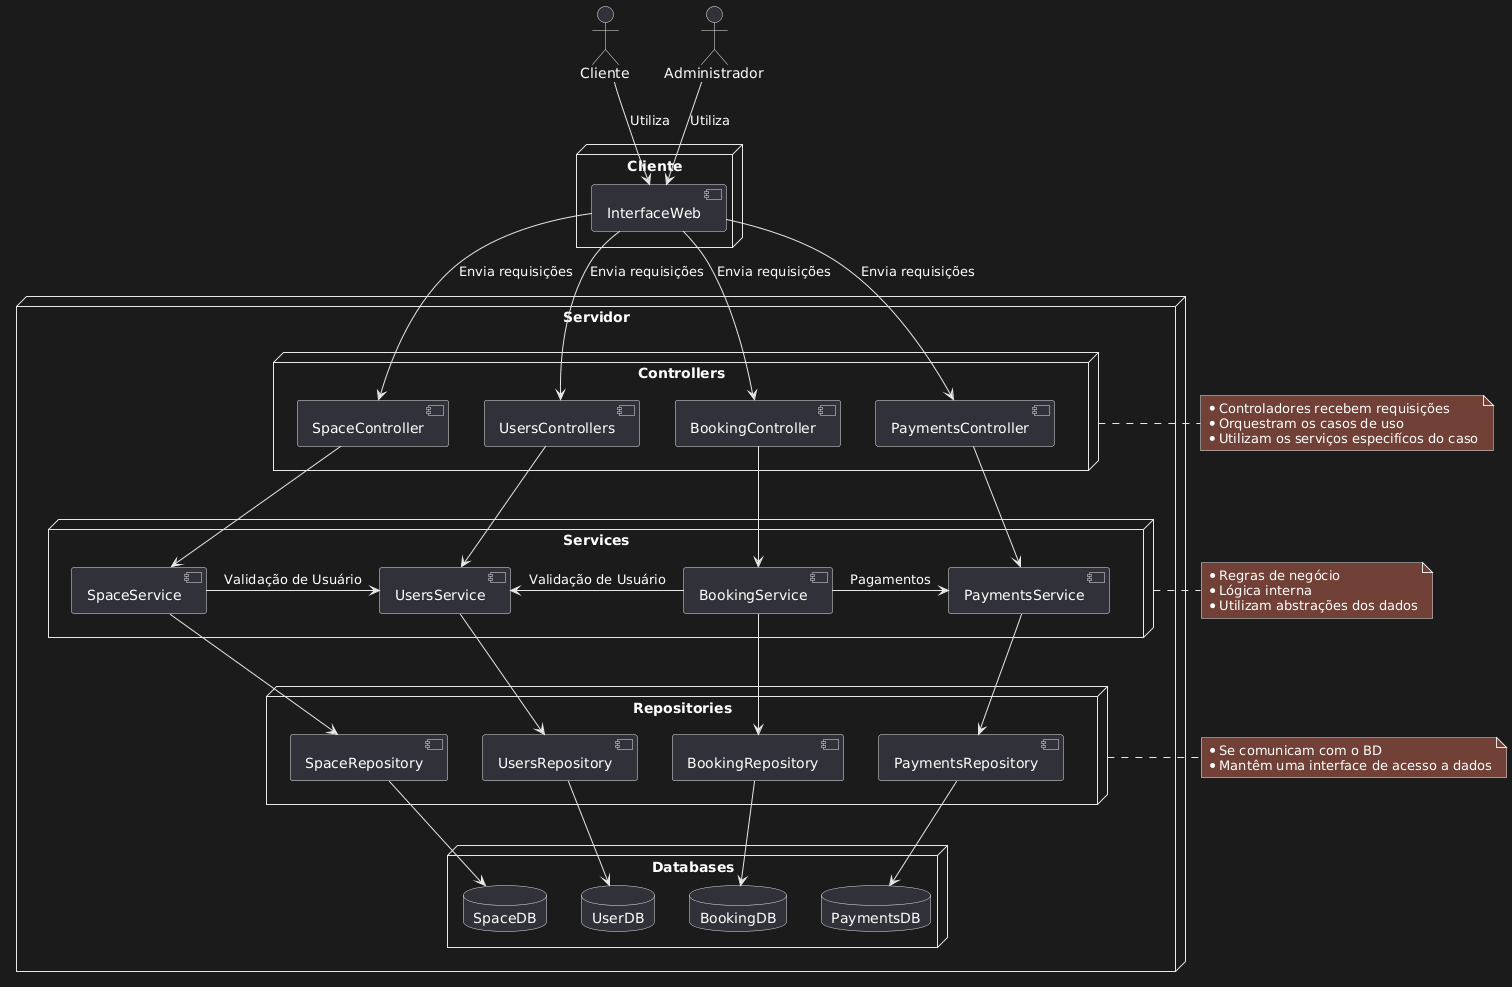

The diagram above was rendered by PlantUML. Its source (embedded in the PNG):
@startuml
Actor Cliente as CLI
Actor Administrador as ADM

Node Cliente {
    component [InterfaceWeb] as IW
}

Node Servidor {
    Node Controllers {
        component [UsersControllers] as UC
        component [BookingController] as BC
        component [PaymentsController] as PC
        component [SpaceController] as SC
    }


    Node Services {
        component [BookingService] as BS
        component [PaymentsService] as PS
        component [SpaceService] as SS
        component [UsersService] as US
    }

    Node Repositories {
        component [BookingRepository] as BR
        component [PaymentsRepository] as PR
        component [SpaceRepository] as SR
        component [UsersRepository] as UR
    }

    Node Databases {
        database BookingDB as BD
        database PaymentsDB as PD
        database SpaceDB as SD
        database UserDB as UD
    }
}

CLI --> IW : Utiliza
ADM --> IW : Utiliza

IW --> BC : Envia requisições
IW --> UC : Envia requisições
IW --> PC : Envia requisições
IW --> SC : Envia requisições

BC --> BS
PC --> PS
SC --> SS
SC -r[hidden]-> UC
UC --> US

BS --> BR
PS --> PR
SS --> SR
US --> UR
SS -r-> US : "Validação de Usuário"
BS -l-> US : "Validação de Usuário"
BS -r-> PS : "Pagamentos"

BR --> BD
PR --> PD
SR --> SD
UR --> UD

note right of Controllers
    * Controladores recebem requisições
    * Orquestram os casos de uso
    * Utilizam os serviços especifícos do caso
end note

note right of Services
    * Regras de negócio
    * Lógica interna
    * Utilizam abstrações dos dados
end note

note right of Repositories
    * Se comunicam com o BD
    * Mantêm uma interface de acesso a dados
end note
@enduml